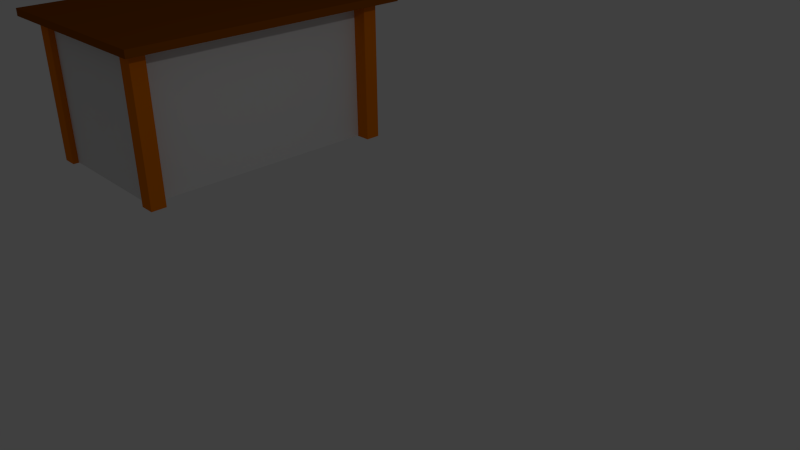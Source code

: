 # Source: test.blend  (saved by Blender 2.76.0; exported with 4.5.12 LTS)
import bpy
from mathutils import Matrix  # noqa: F401  (used for matrix-valued properties, if any)

bpy.ops.wm.read_factory_settings(use_empty=True)
scene = bpy.context.scene
scene.name = 'Scene'

# ---- collections
col_collection_1 = bpy.data.collections.new('Collection 1'); scene.collection.children.link(col_collection_1)

# ---- materials (node trees are filled in below, after node groups)
mat_material_000 = bpy.data.materials.new('Material.000')
mat_material_000.alpha_threshold = 0.0
mat_material_000.use_transparent_shadow = False
mat_material_000.diffuse_color = (0.2874, 0.07227, 0.0003035, 1.0)
mat_material_000.roughness = 0.5
mat_material = bpy.data.materials.new('Material')
mat_material.alpha_threshold = 0.0
mat_material.use_transparent_shadow = False
mat_material.diffuse_color = (0.8, 0.1898, 0.0, 1.0)
mat_material.roughness = 0.5
mat_material.line_color = (0.0, 0.0, 0.0, 1.0)

# ---- material node trees

# ---- world
world_world = bpy.data.worlds.new('World'); scene.world = world_world
world_world.color = (0.05088, 0.05088, 0.05088)
world_world.use_sun_shadow = False
world_world.sun_shadow_jitter_overblur = 0.0
world_world.cycles.sampling_method = 'MANUAL'
world_world.cycles.sample_map_resolution = 256

# ---- cameras
cam_camera = bpy.data.cameras.new('Camera')
cam_camera.clip_end = 100.0
cam_camera.lens = 35.0
cam_camera.sensor_width = 32.0
cam_camera.sensor_height = 18.0
cam_camera.ortho_scale = 7.314
cam_camera.dof.focus_distance = 0.0
cam_camera.dof.aperture_fstop = 128.0

# ---- lights
light_lamp = bpy.data.lights.new('Lamp', 'POINT')
light_lamp.transmission_factor = 0.0
light_lamp.cutoff_distance = 30.0
light_lamp.energy = 100.0
light_lamp.shadow_buffer_clip_start = 1.001
light_lamp.shadow_soft_size = 0.1
light_lamp.shadow_maximum_resolution = 0.006
light_lamp.use_absolute_resolution = True
light_lamp.cycles.use_multiple_importance_sampling = False

# ---- meshes
me_table1_pt000 = bpy.data.meshes.new('table1_pt000')
me_table1_pt000.from_pydata([(-1.766, -2.449, -0.06309), (-1.766, -2.449, 0.06309), (-1.766, 2.449, -0.06309), (-1.766, 2.449, 0.06309), (1.766, -2.449, -0.06309), (1.766, -2.449, 0.06309), (1.766, 2.449, -0.06309), (1.766, 2.449, 0.06309)], [], [(1, 3, 2, 0), (3, 7, 6, 2), (7, 5, 4, 6), (5, 1, 0, 4), (0, 2, 6, 4), (5, 7, 3, 1)])
me_table1_pt000.materials.append(mat_material_000)
me_table1_pt000.use_remesh_preserve_volume = False
me_table1_pt000.use_remesh_preserve_attributes = False
me_table1_pt000.use_mirror_vertex_groups = False
me_table1_pt000.update()
me_obj001_pt001 = bpy.data.meshes.new('obj001_pt001')
me_obj001_pt001.from_pydata([(1.0, 1.0, -1.0), (1.0, -1.0, -1.0), (-1.0, -1.0, -1.0), (-1.0, 1.0, -1.0), (1.0, 1.0, 1.0), (1.0, -1.0, 1.0), (-1.0, -1.0, 1.0), (-1.0, 1.0, 1.0)], [], [(0, 1, 2, 3), (4, 7, 6, 5), (0, 4, 5, 1), (1, 5, 6, 2), (2, 6, 7, 3), (4, 0, 3, 7)])
me_obj001_pt001.materials.append(mat_material)
me_obj001_pt001.use_remesh_preserve_volume = False
me_obj001_pt001.use_remesh_preserve_attributes = False
me_obj001_pt001.use_mirror_vertex_groups = False
me_obj001_pt001.update()
me_obj001_pt002 = bpy.data.meshes.new('obj001_pt002')
me_obj001_pt002.from_pydata([(1.0, 1.0, -1.0), (1.0, -1.0, -1.0), (-1.0, -1.0, -1.0), (-1.0, 1.0, -1.0), (1.0, 1.0, 1.0), (1.0, -1.0, 1.0), (-1.0, -1.0, 1.0), (-1.0, 1.0, 1.0)], [], [(0, 1, 2, 3), (4, 7, 6, 5), (0, 4, 5, 1), (1, 5, 6, 2), (2, 6, 7, 3), (4, 0, 3, 7)])
me_obj001_pt002.materials.append(mat_material)
me_obj001_pt002.use_remesh_preserve_volume = False
me_obj001_pt002.use_remesh_preserve_attributes = False
me_obj001_pt002.use_mirror_vertex_groups = False
me_obj001_pt002.update()
me_obj001_pt003 = bpy.data.meshes.new('obj001_pt003')
me_obj001_pt003.from_pydata([(1.0, 1.0, -1.0), (1.0, -1.0, -1.0), (-1.0, -1.0, -1.0), (-1.0, 1.0, -1.0), (1.0, 1.0, 1.0), (1.0, -1.0, 1.0), (-1.0, -1.0, 1.0), (-1.0, 1.0, 1.0)], [], [(0, 1, 2, 3), (4, 7, 6, 5), (0, 4, 5, 1), (1, 5, 6, 2), (2, 6, 7, 3), (4, 0, 3, 7)])
me_obj001_pt003.materials.append(mat_material)
me_obj001_pt003.use_remesh_preserve_volume = False
me_obj001_pt003.use_remesh_preserve_attributes = False
me_obj001_pt003.use_mirror_vertex_groups = False
me_obj001_pt003.update()
me_obj001_pt004 = bpy.data.meshes.new('obj001_pt004')
me_obj001_pt004.from_pydata([(1.0, 1.0, -1.0), (1.0, -1.0, -1.0), (-1.0, -1.0, -1.0), (-1.0, 1.0, -1.0), (1.0, 1.0, 1.0), (1.0, -1.0, 1.0), (-1.0, -1.0, 1.0), (-1.0, 1.0, 1.0)], [], [(0, 1, 2, 3), (4, 7, 6, 5), (0, 4, 5, 1), (1, 5, 6, 2), (2, 6, 7, 3), (4, 0, 3, 7)])
me_obj001_pt004.materials.append(mat_material)
me_obj001_pt004.use_remesh_preserve_volume = False
me_obj001_pt004.use_remesh_preserve_attributes = False
me_obj001_pt004.use_mirror_vertex_groups = False
me_obj001_pt004.update()
me_obj001_pt005i = bpy.data.meshes.new('obj001_pt005i')
me_obj001_pt005i.from_pydata([(-1.0, -1.0, 0.0), (1.0, -1.0, 0.0), (-1.0, 1.0, 0.0), (1.0, 1.0, 0.0)], [], [(0, 1, 3, 2)])
me_obj001_pt005i.use_remesh_preserve_volume = False
me_obj001_pt005i.use_remesh_preserve_attributes = False
me_obj001_pt005i.use_mirror_vertex_groups = False
me_obj001_pt005i.update()
me_obj001_pt006i = bpy.data.meshes.new('obj001_pt006i')
me_obj001_pt006i.from_pydata([(-0.6946, -0.8637, -1.18), (-0.6946, -0.8637, 1.18), (-0.6946, 0.8637, -1.18), (-0.6946, 0.8637, 1.18), (0.6946, -0.8637, -1.18), (0.6946, -0.8637, 1.18), (0.6946, 0.8637, -1.18), (0.6946, 0.8637, 1.18)], [], [(1, 3, 2, 0), (3, 7, 6, 2), (7, 5, 4, 6), (5, 1, 0, 4), (0, 2, 6, 4), (5, 7, 3, 1)])
me_obj001_pt006i.use_remesh_preserve_volume = False
me_obj001_pt006i.use_remesh_preserve_attributes = False
me_obj001_pt006i.use_mirror_vertex_groups = False
me_obj001_pt006i.update()

# ---- objects
ob_lamp = bpy.data.objects.new('Lamp', light_lamp)
ob_camera = bpy.data.objects.new('Camera', cam_camera)
ob_table1 = bpy.data.objects.new('table1', me_table1_pt000)
ob_table1_pt001 = bpy.data.objects.new('table1_pt001', me_obj001_pt001)
ob_table1_pt002 = bpy.data.objects.new('table1_pt002', me_obj001_pt002)
ob_table1_pt003 = bpy.data.objects.new('table1_pt003', me_obj001_pt003)
ob_table1_pt004 = bpy.data.objects.new('table1_pt004', me_obj001_pt004)
ob_table1_pt005i = bpy.data.objects.new('table1_pt005i', me_obj001_pt005i)
ob_table1_pt006i = bpy.data.objects.new('table1_pt006i', me_obj001_pt006i)

# ---- transforms, parenting, visibility, modifiers, constraints
ob_lamp.location = (4.076, 1.005, 5.904)
ob_lamp.rotation_euler = (0.6503, 0.05522, 1.866)
ob_lamp.lock_rotations_4d = False
ob_lamp.empty_display_type = 'ARROWS'
ob_lamp.color = (0.0, 0.0, 0.0, 0.0)
ob_lamp.lineart.crease_threshold = 0.0
ob_camera.location = (7.481, -6.508, 5.344)
ob_camera.rotation_euler = (1.109, 0.01082, 0.8149)
ob_camera.lock_rotations_4d = False
ob_camera.empty_display_type = 'ARROWS'
ob_camera.color = (0.0, 0.0, 0.0, 0.0)
ob_camera.display_type = 'WIRE'
ob_camera.lineart.crease_threshold = 0.0
ob_table1.location = (-4.952, 0.9999, 2.28)
ob_table1.lineart.crease_threshold = 0.0
ob_table1_pt001.parent = ob_table1
ob_table1_pt001.matrix_parent_inverse = Matrix(((1.0, 4.589e-08, 0.0, -1.54), (0.0, 1.0, 5.96e-08, 2.039), (0.0, 7.223e-08, 1.0, -2.424), (0.0, 0.0, 0.0, 1.0)))
ob_table1_pt001.location = (0.2545, 0.07092, 1.173)
ob_table1_pt001.scale = (0.1316, 0.1268, 1.211)
ob_table1_pt001.lock_rotations_4d = False
ob_table1_pt001.empty_display_type = 'ARROWS'
ob_table1_pt001.lineart.crease_threshold = 0.0
ob_table1_pt002.parent = ob_table1
ob_table1_pt002.matrix_parent_inverse = Matrix(((1.0, 4.589e-08, 0.0, -1.54), (0.0, 1.0, 5.96e-08, 2.039), (0.0, 7.223e-08, 1.0, -2.424), (0.0, 0.0, 0.0, 1.0)))
ob_table1_pt002.location = (2.852, 0.07092, 1.173)
ob_table1_pt002.scale = (0.1316, 0.1268, 1.211)
ob_table1_pt002.lock_rotations_4d = False
ob_table1_pt002.empty_display_type = 'ARROWS'
ob_table1_pt002.lineart.crease_threshold = 0.0
ob_table1_pt003.parent = ob_table1
ob_table1_pt003.matrix_parent_inverse = Matrix(((1.0, 4.589e-08, 0.0, -1.54), (0.0, 1.0, 5.96e-08, 2.039), (0.0, 7.223e-08, 1.0, -2.424), (0.0, 0.0, 0.0, 1.0)))
ob_table1_pt003.location = (2.852, -4.165, 1.173)
ob_table1_pt003.scale = (0.1316, 0.1268, 1.211)
ob_table1_pt003.lock_rotations_4d = False
ob_table1_pt003.empty_display_type = 'ARROWS'
ob_table1_pt003.lineart.crease_threshold = 0.0
ob_table1_pt004.parent = ob_table1
ob_table1_pt004.matrix_parent_inverse = Matrix(((1.0, 4.589e-08, 0.0, -1.54), (0.0, 1.0, 5.96e-08, 2.039), (0.0, 7.223e-08, 1.0, -2.424), (0.0, 0.0, 0.0, 1.0)))
ob_table1_pt004.location = (0.2545, -4.165, 1.173)
ob_table1_pt004.scale = (0.1316, 0.1268, 1.211)
ob_table1_pt004.lock_rotations_4d = False
ob_table1_pt004.empty_display_type = 'ARROWS'
ob_table1_pt004.lineart.crease_threshold = 0.0
ob_table1_pt005i.parent = ob_table1
ob_table1_pt005i.matrix_parent_inverse = Matrix(((1.0, 4.589e-08, 0.0, -1.54), (0.0, 1.0, 5.96e-08, 2.039), (0.0, 7.223e-08, 1.0, -2.424), (0.0, 0.0, 0.0, 1.0)))
ob_table1_pt005i.location = (1.535, -2.06, 2.479)
ob_table1_pt005i.scale = (1.725, 2.415, 1.0)
ob_table1_pt005i.hide_viewport = True
ob_table1_pt005i.lineart.crease_threshold = 0.0
ob_table1_pt006i.parent = ob_table1
ob_table1_pt006i.matrix_parent_inverse = Matrix(((1.0, 4.589e-08, 0.0, -1.54), (0.0, 1.0, 5.96e-08, 2.039), (0.0, 7.223e-08, 1.0, -2.424), (0.0, 0.0, 0.0, 1.0)))
ob_table1_pt006i.location = (1.534, -2.108, 1.141)
ob_table1_pt006i.scale = (1.725, 2.415, 0.9915)
ob_table1_pt006i.hide_viewport = True
ob_table1_pt006i.lineart.crease_threshold = 0.0

# ---- collection membership
col_collection_1.objects.link(ob_lamp)
col_collection_1.objects.link(ob_camera)
col_collection_1.objects.link(ob_table1)
col_collection_1.objects.link(ob_table1_pt001)
col_collection_1.objects.link(ob_table1_pt002)
col_collection_1.objects.link(ob_table1_pt003)
col_collection_1.objects.link(ob_table1_pt004)
col_collection_1.objects.link(ob_table1_pt005i)
col_collection_1.objects.link(ob_table1_pt006i)

# ---- scene / render settings (as saved in the file)
scene.camera = ob_camera
scene.frame_start = 1; scene.frame_end = 250; scene.frame_set(1)
scene.render.engine = 'BLENDER_EEVEE_NEXT'
scene.render.resolution_percentage = 50
scene.render.dither_intensity = 0.0
scene.cycles.use_denoising = False
scene.cycles.samples = 10
scene.cycles.sampling_pattern = 'TABULATED_SOBOL'
scene.cycles.light_sampling_threshold = 0.0
scene.cycles.use_adaptive_sampling = False
scene.cycles.use_light_tree = False
scene.cycles.blur_glossy = 0.0
scene.cycles.pixel_filter_type = 'GAUSSIAN'
scene.cycles.sample_clamp_indirect = 0.0
scene.view_settings.view_transform = 'Standard'
bpy.context.view_layer.update()

